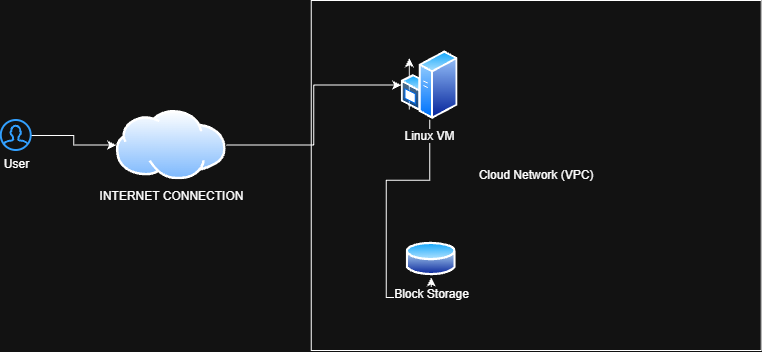

The diagram above was exported from draw.io. Its source (the exported page's mxGraphModel, read from the mxfile embedded in the PNG):
<mxGraphModel dx="1373" dy="749" grid="1" gridSize="10" guides="1" tooltips="1" connect="1" arrows="1" fold="1" page="1" pageScale="1" pageWidth="850" pageHeight="1100" math="0" shadow="0">
  <root>
    <mxCell id="0" />
    <mxCell id="1" parent="0" />
    <mxCell id="pCeKWtOEyFraB7dYEzlE-1" parent="1" style="rounded=0;whiteSpace=wrap;html=1;" value="Cloud Network (VPC)" vertex="1">
      <mxGeometry height="350" width="450" x="620" y="70" as="geometry" />
    </mxCell>
    <mxCell id="pCeKWtOEyFraB7dYEzlE-10" edge="1" parent="1" source="pCeKWtOEyFraB7dYEzlE-2" style="edgeStyle=orthogonalEdgeStyle;rounded=0;orthogonalLoop=1;jettySize=auto;html=1;" target="pCeKWtOEyFraB7dYEzlE-3" value="">
      <mxGeometry relative="1" as="geometry" />
    </mxCell>
    <mxCell id="pCeKWtOEyFraB7dYEzlE-2" parent="1" style="html=1;verticalLabelPosition=bottom;align=center;labelBackgroundColor=#ffffff;verticalAlign=top;strokeWidth=2;strokeColor=#0080F0;shadow=0;dashed=0;shape=mxgraph.ios7.icons.user;" value="User" vertex="1">
      <mxGeometry height="30" width="30" x="310" y="190" as="geometry" />
    </mxCell>
    <mxCell id="pCeKWtOEyFraB7dYEzlE-13" edge="1" parent="1" source="pCeKWtOEyFraB7dYEzlE-3" style="edgeStyle=orthogonalEdgeStyle;rounded=0;orthogonalLoop=1;jettySize=auto;html=1;" target="pCeKWtOEyFraB7dYEzlE-4">
      <mxGeometry relative="1" as="geometry" />
    </mxCell>
    <mxCell id="pCeKWtOEyFraB7dYEzlE-3" parent="1" style="image;aspect=fixed;perimeter=ellipsePerimeter;html=1;align=center;shadow=0;dashed=0;spacingTop=3;image=img/lib/active_directory/internet_cloud.svg;" value="INTERNET CONNECTION" vertex="1">
      <mxGeometry height="69.3" width="110" x="425" y="180" as="geometry" />
    </mxCell>
    <mxCell id="pCeKWtOEyFraB7dYEzlE-12" edge="1" parent="1" source="pCeKWtOEyFraB7dYEzlE-4" style="edgeStyle=orthogonalEdgeStyle;rounded=0;orthogonalLoop=1;jettySize=auto;html=1;exitX=0;exitY=1;exitDx=0;exitDy=0;" target="pCeKWtOEyFraB7dYEzlE-1">
      <mxGeometry relative="1" as="geometry">
        <Array as="points">
          <mxPoint x="740" y="160" />
          <mxPoint x="740" y="160" />
        </Array>
      </mxGeometry>
    </mxCell>
    <mxCell id="pCeKWtOEyFraB7dYEzlE-14" edge="1" parent="1" source="pCeKWtOEyFraB7dYEzlE-4" style="edgeStyle=orthogonalEdgeStyle;rounded=0;orthogonalLoop=1;jettySize=auto;html=1;entryX=0.5;entryY=1;entryDx=0;entryDy=0;" target="pCeKWtOEyFraB7dYEzlE-7">
      <mxGeometry relative="1" as="geometry" />
    </mxCell>
    <mxCell id="pCeKWtOEyFraB7dYEzlE-4" parent="1" style="image;aspect=fixed;perimeter=ellipsePerimeter;html=1;align=center;shadow=0;dashed=0;spacingTop=3;image=img/lib/active_directory/windows_server.svg;" value="Linux VM" vertex="1">
      <mxGeometry height="69.3" width="56.83" x="710" y="120" as="geometry" />
    </mxCell>
    <mxCell id="pCeKWtOEyFraB7dYEzlE-7" parent="1" style="image;aspect=fixed;perimeter=ellipsePerimeter;html=1;align=center;shadow=0;dashed=0;spacingTop=3;image=img/lib/active_directory/database.svg;" value="Block Storage&lt;div&gt;&lt;br&gt;&lt;/div&gt;" vertex="1">
      <mxGeometry height="37" width="50" x="715" y="310" as="geometry" />
    </mxCell>
  </root>
</mxGraphModel>